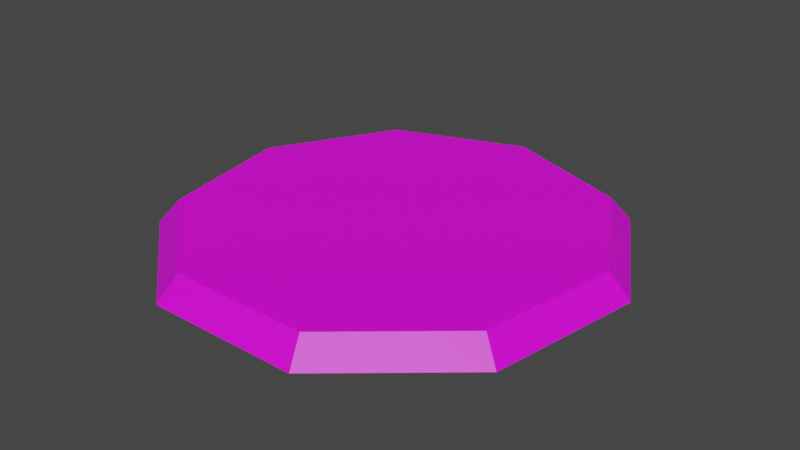 # Source: sign_confined_space.blend  (saved by Blender 2.92.15; exported with 4.5.12 LTS)
import bpy
from mathutils import Matrix  # noqa: F401  (used for matrix-valued properties, if any)

bpy.ops.wm.read_factory_settings(use_empty=True)
scene = bpy.context.scene
scene.name = 'Scene'

# ---- collections
col_collection = bpy.data.collections.new('Collection'); scene.collection.children.link(col_collection)

# ---- images (referenced by path relative to the original .blend; pixels are not part of the script)
import os
ASSET_DIR = os.environ.get("B2B_ASSET_DIR", "")  # directory of the original .blend (textures are referenced by path, not embedded)
HERE = os.path.dirname(os.path.abspath(__file__))  # packed textures are extracted next to this script under _unpacked/

def load_image(name, relpath, width, height, colorspace="sRGB"):
    """Load a texture the original file referenced (path relative to the .blend, or extracted next to this script)."""
    p = next((c for c in (os.path.join(HERE, relpath), os.path.join(ASSET_DIR, relpath)) if relpath and os.path.exists(c)), "")
    if p:
        img = bpy.data.images.load(p, check_existing=True)
        img.name = name
    else:  # same state as the original file: an image datablock whose file is absent (Cycles renders it pink)
        img = bpy.data.images.new(name, width, height)
        img.source = "FILE"
        img.filepath = "//" + (relpath or name)
    img.colorspace_settings.name = colorspace
    return img
img_sign_confined_space_png = load_image('sign_confined_space.png', 'Materials/sign_confined_space.png', 1024, 1024, 'sRGB')

# ---- materials (node trees are filled in below, after node groups)
mat_sign_confined_space = bpy.data.materials.new('sign_confined_space')
mat_sign_confined_space.use_transparent_shadow = False

# ---- material node trees
mat_sign_confined_space.use_nodes = True; mat_sign_confined_space.node_tree.nodes.clear()
_N = mat_sign_confined_space.node_tree.nodes; _L = mat_sign_confined_space.node_tree.links
n0 = _N.new('ShaderNodeBsdfPrincipled'); n0.name = 'Principled BSDF'; n0.location = (10, 300)
n0.distribution = 'GGX'
n0.subsurface_method = 'BURLEY'
n0.inputs[3].default_value = 1.45
n0.inputs[27].default_value = (0.0, 0.0, 0.0, 1.0)
n0.inputs[28].default_value = 1.0
n1 = _N.new('ShaderNodeOutputMaterial'); n1.name = 'Material Output'; n1.location = (300, 300)
n2 = _N.new('ShaderNodeTexImage'); n2.name = 'Image Texture'; n2.location = (-280, 280)
n2.image = img_sign_confined_space_png
n2.interpolation = 'Closest'
_L.new(n0.outputs[0], n1.inputs[0])
_L.new(n2.outputs[0], n0.inputs[0])
n1.is_active_output = True

# ---- world
world_world = bpy.data.worlds.new('World'); scene.world = world_world
world_world.use_nodes = True; world_world.node_tree.nodes.clear()
_N = world_world.node_tree.nodes; _L = world_world.node_tree.links
n0 = _N.new('ShaderNodeOutputWorld'); n0.name = 'World Output'; n0.location = (300, 300)
n1 = _N.new('ShaderNodeBackground'); n1.name = 'Background'; n1.location = (10, 300)
n1.inputs[0].default_value = (0.05088, 0.05088, 0.05088, 1.0)
_L.new(n1.outputs[0], n0.inputs[0])
n0.is_active_output = True
world_world.color = (0.05088, 0.05088, 0.05088)
world_world.use_sun_shadow = False
world_world.sun_shadow_jitter_overblur = 0.0

# ---- meshes
me_cylinder_001 = bpy.data.meshes.new('Cylinder.001')
me_cylinder_001.from_pydata([(5.176e-10, 0.07857, 0.007175), (0.0, 0.07128, 0.01541), (0.04974, 0.06019, 0.007175), (0.04512, 0.05461, 0.01541), (0.0762, 0.01364, 0.007175), (0.06913, 0.01238, 0.01541), (0.06701, -0.03928, 0.007175), (0.0608, -0.03564, 0.01541), (0.02646, -0.07383, 0.007175), (0.02401, -0.06698, 0.01541), (-0.02646, -0.07383, 0.007175), (-0.02401, -0.06698, 0.01541), (-0.06701, -0.03928, 0.007175), (-0.0608, -0.03564, 0.01541), (-0.0762, 0.01364, 0.007175), (-0.06913, 0.01238, 0.01541), (-0.04974, 0.06019, 0.007175), (-0.04512, 0.05461, 0.01541)], [], [(0, 1, 3, 2), (2, 3, 5, 4), (4, 5, 7, 6), (6, 7, 9, 8), (8, 9, 11, 10), (10, 11, 13, 12), (12, 13, 15, 14), (3, 1, 17, 15, 13, 11, 9, 7, 5), (14, 15, 17, 16), (16, 17, 1, 0)])
_uv = me_cylinder_001.uv_layers.new(name='UVMap')
_uv.uv.foreach_set('vector', [0.5, 0.9933, 0.5039, 0.9626, 0.797, 0.8543, 0.8169, 0.8762, 0.8169, 0.8762, 0.797, 0.8543, 0.953, 0.58, 0.9855, 0.5796, 0.9855, 0.5796, 0.953, 0.58, 0.8988, 0.2681, 0.927, 0.2424, 0.927, 0.2424, 0.8988, 0.2681, 0.6599, 0.06452, 0.6686, 0.02229, 0.6686, 0.02229, 0.6599, 0.06452, 0.3479, 0.06452, 0.3314, 0.02229, 0.3314, 0.02229, 0.3479, 0.06452, 0.109, 0.2681, 0.07304, 0.2424, 0.07304, 0.2424, 0.109, 0.2681, 0.05484, 0.58, 0.01448, 0.5796, 0.797, 0.8543, 0.5039, 0.9626, 0.2108, 0.8543, 0.05484, 0.58, 0.109, 0.2681, 0.3479, 0.06452, 0.6599, 0.06452, 0.8988, 0.2681, 0.953, 0.58, 0.01448, 0.5796, 0.05484, 0.58, 0.2108, 0.8543, 0.1831, 0.8762, 0.1831, 0.8762, 0.2108, 0.8543, 0.5039, 0.9626, 0.5, 0.9933])
me_cylinder_001.materials.append(mat_sign_confined_space)
me_cylinder_001.use_remesh_fix_poles = True
me_cylinder_001.use_remesh_preserve_attributes = False
me_cylinder_001.use_mirror_vertex_groups = False
me_cylinder_001.update()

# ---- objects
ob_sign_confined_space = bpy.data.objects.new('sign_confined_space', me_cylinder_001)

# ---- transforms, parenting, visibility, modifiers, constraints
ob_sign_confined_space.location = (0.0, 0.0, 0.0)
ob_sign_confined_space.lineart.crease_threshold = 0.0

# ---- collection membership
col_collection.objects.link(ob_sign_confined_space)

# ---- scene / render settings (as saved in the file)
scene.frame_start = 1; scene.frame_end = 250; scene.frame_set(1)
scene.render.engine = 'BLENDER_EEVEE_NEXT'
scene.cycles.use_denoising = False
scene.cycles.samples = 128
scene.cycles.sampling_pattern = 'TABULATED_SOBOL'
scene.cycles.use_adaptive_sampling = False
scene.cycles.use_light_tree = False
scene.view_settings.view_transform = 'Filmic'
bpy.context.view_layer.update()

# ---- added for rendering (the .blend has no active camera and no usable light): camera, sun
cam_auto = bpy.data.cameras.new('AutoCamera')
cam_auto.lens = 50.0
cam_auto.sensor_width = 36.0
cam_auto.clip_end = 1000.0
ob_auto_camera = bpy.data.objects.new('AutoCamera', cam_auto)
scene.collection.objects.link(ob_auto_camera)
ob_auto_camera.location = (0.199556, -0.237098, 0.170938)
ob_auto_camera.rotation_euler = (1.09748, -7.21219e-08, 0.694738)
scene.camera = ob_auto_camera
light_auto_sun = bpy.data.lights.new('AutoSun', 'SUN')
light_auto_sun.energy = 3.0
light_auto_sun.angle = 0.0523599
ob_auto_sun = bpy.data.objects.new('AutoSun', light_auto_sun)
scene.collection.objects.link(ob_auto_sun)
ob_auto_sun.rotation_euler = (0.872665, 0.174533, 0.523599)
bpy.context.view_layer.update()
